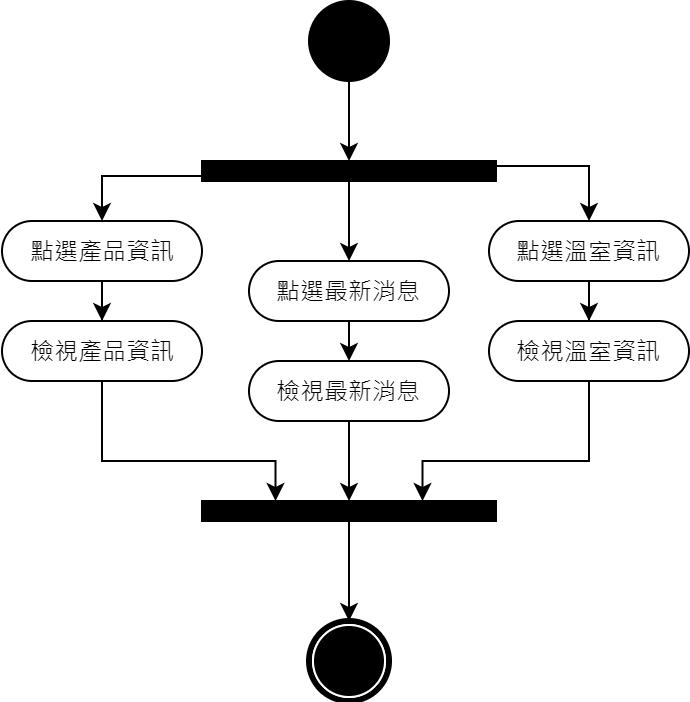

The diagram above was exported from draw.io. Its source (the exported page's mxGraphModel, read from the mxfile embedded in the PNG):
<mxGraphModel dx="1086" dy="806" grid="1" gridSize="10" guides="1" tooltips="1" connect="1" arrows="1" fold="1" page="1" pageScale="1" pageWidth="827" pageHeight="1169" math="0" shadow="0">
  <root>
    <mxCell id="0" />
    <mxCell id="1" parent="0" />
    <mxCell id="GZYtnh0oEqlicDD04qpE-1" style="edgeStyle=orthogonalEdgeStyle;rounded=0;orthogonalLoop=1;jettySize=auto;html=1;entryX=0.5;entryY=0;entryDx=0;entryDy=0;" parent="1" source="GZYtnh0oEqlicDD04qpE-2" target="GZYtnh0oEqlicDD04qpE-8" edge="1">
      <mxGeometry relative="1" as="geometry" />
    </mxCell>
    <mxCell id="GZYtnh0oEqlicDD04qpE-2" value="" style="ellipse;whiteSpace=wrap;html=1;rounded=0;shadow=0;comic=0;labelBackgroundColor=none;strokeWidth=1;fillColor=#000000;fontFamily=Verdana;fontSize=12;align=center;" parent="1" vertex="1">
      <mxGeometry x="380" y="30" width="40" height="40" as="geometry" />
    </mxCell>
    <mxCell id="ZxpOR9t8fWP_j-udFwk7-19" style="edgeStyle=orthogonalEdgeStyle;rounded=0;orthogonalLoop=1;jettySize=auto;html=1;entryX=0.5;entryY=0;entryDx=0;entryDy=0;exitX=0.5;exitY=1;exitDx=0;exitDy=0;" parent="1" source="GZYtnh0oEqlicDD04qpE-8" target="GZYtnh0oEqlicDD04qpE-12" edge="1">
      <mxGeometry relative="1" as="geometry">
        <Array as="points">
          <mxPoint x="400" y="140" />
          <mxPoint x="400" y="140" />
        </Array>
      </mxGeometry>
    </mxCell>
    <mxCell id="ZxpOR9t8fWP_j-udFwk7-20" style="edgeStyle=orthogonalEdgeStyle;rounded=0;orthogonalLoop=1;jettySize=auto;html=1;entryX=0.5;entryY=0;entryDx=0;entryDy=0;exitX=0;exitY=0.75;exitDx=0;exitDy=0;" parent="1" source="GZYtnh0oEqlicDD04qpE-8" target="ZxpOR9t8fWP_j-udFwk7-10" edge="1">
      <mxGeometry relative="1" as="geometry" />
    </mxCell>
    <mxCell id="ZxpOR9t8fWP_j-udFwk7-21" style="edgeStyle=orthogonalEdgeStyle;rounded=0;orthogonalLoop=1;jettySize=auto;html=1;entryX=0.5;entryY=0;entryDx=0;entryDy=0;exitX=1;exitY=0.25;exitDx=0;exitDy=0;" parent="1" source="GZYtnh0oEqlicDD04qpE-8" target="ZxpOR9t8fWP_j-udFwk7-3" edge="1">
      <mxGeometry relative="1" as="geometry" />
    </mxCell>
    <mxCell id="GZYtnh0oEqlicDD04qpE-8" value="" style="whiteSpace=wrap;html=1;rounded=0;shadow=0;comic=0;labelBackgroundColor=none;strokeWidth=1;fillColor=#000000;fontFamily=Verdana;fontSize=12;align=center;rotation=0;" parent="1" vertex="1">
      <mxGeometry x="326.5" y="110" width="147" height="10" as="geometry" />
    </mxCell>
    <mxCell id="GZYtnh0oEqlicDD04qpE-19" style="edgeStyle=orthogonalEdgeStyle;rounded=0;orthogonalLoop=1;jettySize=auto;html=1;entryX=0.5;entryY=0;entryDx=0;entryDy=0;" parent="1" source="GZYtnh0oEqlicDD04qpE-11" target="ZxpOR9t8fWP_j-udFwk7-15" edge="1">
      <mxGeometry relative="1" as="geometry">
        <mxPoint x="400" y="280" as="targetPoint" />
      </mxGeometry>
    </mxCell>
    <mxCell id="GZYtnh0oEqlicDD04qpE-11" value="檢視最新消息" style="rounded=1;whiteSpace=wrap;html=1;shadow=0;comic=0;labelBackgroundColor=none;strokeWidth=1;fontFamily=Verdana;fontSize=12;align=center;arcSize=50;" parent="1" vertex="1">
      <mxGeometry x="350" y="210" width="100" height="30" as="geometry" />
    </mxCell>
    <mxCell id="ZxpOR9t8fWP_j-udFwk7-25" style="edgeStyle=orthogonalEdgeStyle;rounded=0;orthogonalLoop=1;jettySize=auto;html=1;exitX=0.5;exitY=1;exitDx=0;exitDy=0;entryX=0.5;entryY=0;entryDx=0;entryDy=0;" parent="1" target="GZYtnh0oEqlicDD04qpE-11" edge="1">
      <mxGeometry relative="1" as="geometry">
        <mxPoint x="400" y="240" as="targetPoint" />
        <Array as="points" />
        <mxPoint x="400" y="170" as="sourcePoint" />
      </mxGeometry>
    </mxCell>
    <mxCell id="GZYtnh0oEqlicDD04qpE-12" value="點選最新消息" style="rounded=1;whiteSpace=wrap;html=1;shadow=0;comic=0;labelBackgroundColor=none;strokeWidth=1;fontFamily=Verdana;fontSize=12;align=center;arcSize=50;" parent="1" vertex="1">
      <mxGeometry x="350" y="160" width="100" height="30" as="geometry" />
    </mxCell>
    <mxCell id="ZxpOR9t8fWP_j-udFwk7-23" style="edgeStyle=orthogonalEdgeStyle;rounded=0;orthogonalLoop=1;jettySize=auto;html=1;entryX=0.5;entryY=0;entryDx=0;entryDy=0;" parent="1" source="ZxpOR9t8fWP_j-udFwk7-3" target="ZxpOR9t8fWP_j-udFwk7-7" edge="1">
      <mxGeometry relative="1" as="geometry" />
    </mxCell>
    <mxCell id="ZxpOR9t8fWP_j-udFwk7-3" value="點選溫室資訊" style="rounded=1;whiteSpace=wrap;html=1;shadow=0;comic=0;labelBackgroundColor=none;strokeWidth=1;fontFamily=Verdana;fontSize=12;align=center;arcSize=50;" parent="1" vertex="1">
      <mxGeometry x="470" y="140" width="100" height="30" as="geometry" />
    </mxCell>
    <mxCell id="ZxpOR9t8fWP_j-udFwk7-27" style="edgeStyle=orthogonalEdgeStyle;rounded=0;orthogonalLoop=1;jettySize=auto;html=1;entryX=0.75;entryY=0;entryDx=0;entryDy=0;" parent="1" target="ZxpOR9t8fWP_j-udFwk7-15" edge="1">
      <mxGeometry relative="1" as="geometry">
        <Array as="points">
          <mxPoint x="520" y="260" />
          <mxPoint x="437" y="260" />
        </Array>
        <mxPoint x="520" y="190" as="sourcePoint" />
      </mxGeometry>
    </mxCell>
    <mxCell id="ZxpOR9t8fWP_j-udFwk7-7" value="檢視溫室資訊" style="rounded=1;whiteSpace=wrap;html=1;shadow=0;comic=0;labelBackgroundColor=none;strokeWidth=1;fontFamily=Verdana;fontSize=12;align=center;arcSize=50;" parent="1" vertex="1">
      <mxGeometry x="470" y="190" width="100" height="30" as="geometry" />
    </mxCell>
    <mxCell id="ZxpOR9t8fWP_j-udFwk7-22" style="edgeStyle=orthogonalEdgeStyle;rounded=0;orthogonalLoop=1;jettySize=auto;html=1;entryX=0.5;entryY=0;entryDx=0;entryDy=0;" parent="1" source="ZxpOR9t8fWP_j-udFwk7-10" target="ZxpOR9t8fWP_j-udFwk7-14" edge="1">
      <mxGeometry relative="1" as="geometry" />
    </mxCell>
    <mxCell id="ZxpOR9t8fWP_j-udFwk7-10" value="點選產品資訊" style="rounded=1;whiteSpace=wrap;html=1;shadow=0;comic=0;labelBackgroundColor=none;strokeWidth=1;fontFamily=Verdana;fontSize=12;align=center;arcSize=50;" parent="1" vertex="1">
      <mxGeometry x="226.5" y="140" width="100" height="30" as="geometry" />
    </mxCell>
    <mxCell id="ZxpOR9t8fWP_j-udFwk7-26" style="edgeStyle=orthogonalEdgeStyle;rounded=0;orthogonalLoop=1;jettySize=auto;html=1;entryX=0.25;entryY=0;entryDx=0;entryDy=0;" parent="1" target="ZxpOR9t8fWP_j-udFwk7-15" edge="1">
      <mxGeometry relative="1" as="geometry">
        <Array as="points">
          <mxPoint x="277" y="260" />
          <mxPoint x="363" y="260" />
        </Array>
        <mxPoint x="276.5" y="190" as="sourcePoint" />
      </mxGeometry>
    </mxCell>
    <mxCell id="ZxpOR9t8fWP_j-udFwk7-14" value="檢視產品資訊" style="rounded=1;whiteSpace=wrap;html=1;shadow=0;comic=0;labelBackgroundColor=none;strokeWidth=1;fontFamily=Verdana;fontSize=12;align=center;arcSize=50;" parent="1" vertex="1">
      <mxGeometry x="226.5" y="190" width="100" height="30" as="geometry" />
    </mxCell>
    <mxCell id="ZxpOR9t8fWP_j-udFwk7-17" style="edgeStyle=orthogonalEdgeStyle;rounded=0;orthogonalLoop=1;jettySize=auto;html=1;entryX=0.5;entryY=0;entryDx=0;entryDy=0;" parent="1" source="ZxpOR9t8fWP_j-udFwk7-15" target="ZxpOR9t8fWP_j-udFwk7-16" edge="1">
      <mxGeometry relative="1" as="geometry" />
    </mxCell>
    <mxCell id="ZxpOR9t8fWP_j-udFwk7-15" value="" style="whiteSpace=wrap;html=1;rounded=0;shadow=0;comic=0;labelBackgroundColor=none;strokeWidth=1;fillColor=#000000;fontFamily=Verdana;fontSize=12;align=center;rotation=0;" parent="1" vertex="1">
      <mxGeometry x="326.5" y="280" width="147" height="10" as="geometry" />
    </mxCell>
    <mxCell id="ZxpOR9t8fWP_j-udFwk7-16" value="" style="shape=mxgraph.bpmn.shape;html=1;verticalLabelPosition=bottom;labelBackgroundColor=#ffffff;verticalAlign=top;perimeter=ellipsePerimeter;outline=end;symbol=terminate;rounded=0;shadow=0;comic=0;strokeWidth=1;fontFamily=Verdana;fontSize=12;align=center;" parent="1" vertex="1">
      <mxGeometry x="380" y="340" width="40" height="40" as="geometry" />
    </mxCell>
  </root>
</mxGraphModel>